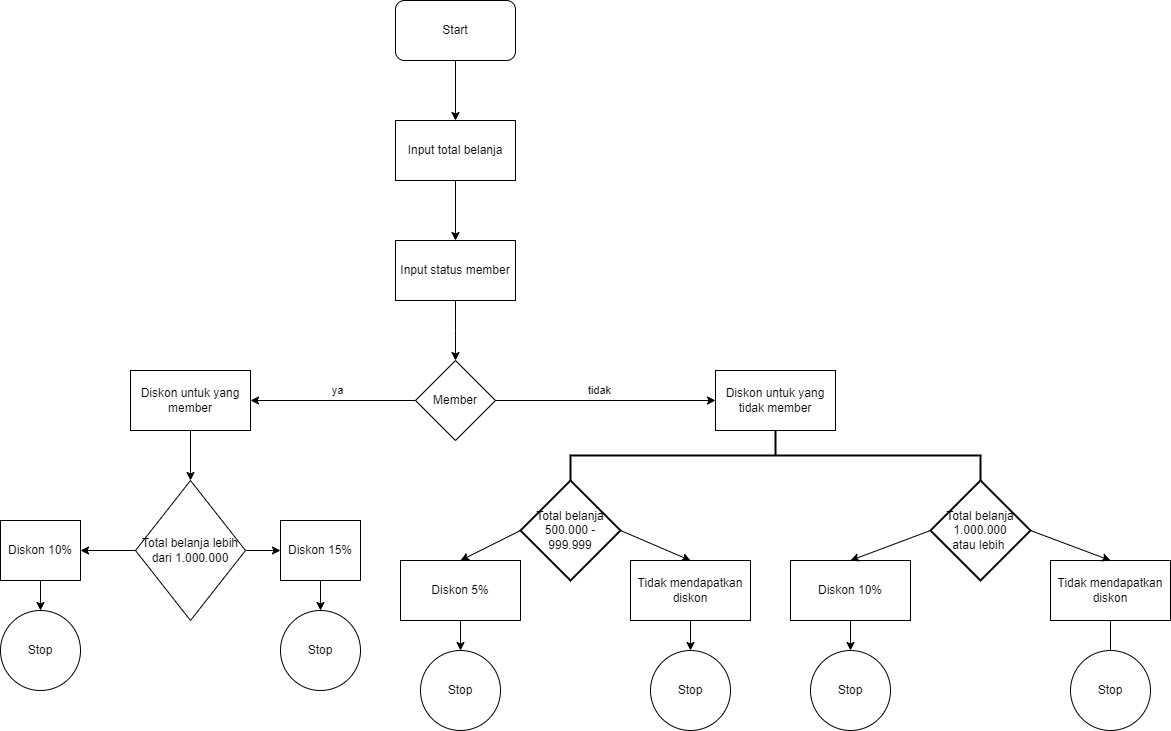

The diagram above was exported from draw.io. Its source (the exported page's mxGraphModel, read from the mxfile embedded in the PNG):
<mxGraphModel dx="2250" dy="743" grid="1" gridSize="10" guides="1" tooltips="1" connect="1" arrows="1" fold="1" page="1" pageScale="1" pageWidth="850" pageHeight="1100" math="0" shadow="0">
  <root>
    <mxCell id="0" />
    <mxCell id="1" parent="0" />
    <mxCell id="_bRovWvsFcOA1jQ27Cdx-1" value="Start" style="rounded=1;whiteSpace=wrap;html=1;" vertex="1" parent="1">
      <mxGeometry x="365" y="40" width="120" height="60" as="geometry" />
    </mxCell>
    <mxCell id="_bRovWvsFcOA1jQ27Cdx-3" value="" style="endArrow=classic;html=1;rounded=0;exitX=0.5;exitY=1;exitDx=0;exitDy=0;" edge="1" parent="1" source="_bRovWvsFcOA1jQ27Cdx-1">
      <mxGeometry width="50" height="50" relative="1" as="geometry">
        <mxPoint x="400" y="200" as="sourcePoint" />
        <mxPoint x="425" y="160" as="targetPoint" />
      </mxGeometry>
    </mxCell>
    <mxCell id="_bRovWvsFcOA1jQ27Cdx-4" value="Input total belanja" style="rounded=0;whiteSpace=wrap;html=1;" vertex="1" parent="1">
      <mxGeometry x="365" y="160" width="120" height="60" as="geometry" />
    </mxCell>
    <mxCell id="_bRovWvsFcOA1jQ27Cdx-5" value="" style="endArrow=classic;html=1;rounded=0;exitX=0.5;exitY=1;exitDx=0;exitDy=0;" edge="1" parent="1" source="_bRovWvsFcOA1jQ27Cdx-4" target="_bRovWvsFcOA1jQ27Cdx-6">
      <mxGeometry width="50" height="50" relative="1" as="geometry">
        <mxPoint x="380" y="300" as="sourcePoint" />
        <mxPoint x="425" y="280" as="targetPoint" />
      </mxGeometry>
    </mxCell>
    <mxCell id="_bRovWvsFcOA1jQ27Cdx-8" style="edgeStyle=orthogonalEdgeStyle;rounded=0;orthogonalLoop=1;jettySize=auto;html=1;" edge="1" parent="1" source="_bRovWvsFcOA1jQ27Cdx-6">
      <mxGeometry relative="1" as="geometry">
        <mxPoint x="425" y="400" as="targetPoint" />
      </mxGeometry>
    </mxCell>
    <mxCell id="_bRovWvsFcOA1jQ27Cdx-6" value="Input status member" style="rounded=0;whiteSpace=wrap;html=1;" vertex="1" parent="1">
      <mxGeometry x="365" y="280" width="120" height="60" as="geometry" />
    </mxCell>
    <mxCell id="_bRovWvsFcOA1jQ27Cdx-9" value="Member" style="rhombus;whiteSpace=wrap;html=1;" vertex="1" parent="1">
      <mxGeometry x="385" y="400" width="80" height="80" as="geometry" />
    </mxCell>
    <mxCell id="_bRovWvsFcOA1jQ27Cdx-10" value="tidak" style="endArrow=classic;html=1;rounded=0;exitX=1;exitY=0.5;exitDx=0;exitDy=0;entryX=0;entryY=0.5;entryDx=0;entryDy=0;" edge="1" parent="1" source="_bRovWvsFcOA1jQ27Cdx-9" target="_bRovWvsFcOA1jQ27Cdx-11">
      <mxGeometry x="-0.0526" y="10" width="50" height="50" relative="1" as="geometry">
        <mxPoint x="380" y="450" as="sourcePoint" />
        <mxPoint x="560" y="440" as="targetPoint" />
        <mxPoint as="offset" />
      </mxGeometry>
    </mxCell>
    <mxCell id="_bRovWvsFcOA1jQ27Cdx-11" value="Diskon untuk yang tidak member" style="rounded=0;whiteSpace=wrap;html=1;" vertex="1" parent="1">
      <mxGeometry x="685" y="410" width="120" height="60" as="geometry" />
    </mxCell>
    <mxCell id="_bRovWvsFcOA1jQ27Cdx-12" value="ya" style="endArrow=classic;html=1;rounded=0;exitX=0;exitY=0.5;exitDx=0;exitDy=0;entryX=1;entryY=0.5;entryDx=0;entryDy=0;" edge="1" parent="1" source="_bRovWvsFcOA1jQ27Cdx-9" target="_bRovWvsFcOA1jQ27Cdx-13">
      <mxGeometry x="-0.0526" y="-10" width="50" height="50" relative="1" as="geometry">
        <mxPoint x="380" y="550" as="sourcePoint" />
        <mxPoint x="300" y="440" as="targetPoint" />
        <mxPoint as="offset" />
      </mxGeometry>
    </mxCell>
    <mxCell id="_bRovWvsFcOA1jQ27Cdx-13" value="Diskon untuk yang member" style="rounded=0;whiteSpace=wrap;html=1;" vertex="1" parent="1">
      <mxGeometry x="100" y="410" width="120" height="60" as="geometry" />
    </mxCell>
    <mxCell id="_bRovWvsFcOA1jQ27Cdx-15" value="" style="endArrow=classic;html=1;rounded=0;exitX=0.5;exitY=1;exitDx=0;exitDy=0;" edge="1" parent="1" source="_bRovWvsFcOA1jQ27Cdx-13" target="_bRovWvsFcOA1jQ27Cdx-26">
      <mxGeometry width="50" height="50" relative="1" as="geometry">
        <mxPoint x="410" y="590" as="sourcePoint" />
        <mxPoint x="230" y="520" as="targetPoint" />
      </mxGeometry>
    </mxCell>
    <mxCell id="_bRovWvsFcOA1jQ27Cdx-17" value="Diskon 10%" style="rounded=0;whiteSpace=wrap;html=1;" vertex="1" parent="1">
      <mxGeometry x="-30" y="560" width="80" height="60" as="geometry" />
    </mxCell>
    <mxCell id="_bRovWvsFcOA1jQ27Cdx-18" value="Diskon 15%" style="rounded=0;whiteSpace=wrap;html=1;" vertex="1" parent="1">
      <mxGeometry x="250" y="560" width="80" height="60" as="geometry" />
    </mxCell>
    <mxCell id="_bRovWvsFcOA1jQ27Cdx-19" value="" style="endArrow=classic;html=1;rounded=0;exitX=1;exitY=0.5;exitDx=0;exitDy=0;entryX=0;entryY=0.5;entryDx=0;entryDy=0;" edge="1" parent="1" source="_bRovWvsFcOA1jQ27Cdx-26" target="_bRovWvsFcOA1jQ27Cdx-18">
      <mxGeometry width="50" height="50" relative="1" as="geometry">
        <mxPoint x="410" y="590" as="sourcePoint" />
        <mxPoint x="460" y="540" as="targetPoint" />
      </mxGeometry>
    </mxCell>
    <mxCell id="_bRovWvsFcOA1jQ27Cdx-26" value="Total belanja lebih dari 1.000.000" style="rhombus;whiteSpace=wrap;html=1;" vertex="1" parent="1">
      <mxGeometry x="105" y="520" width="110" height="140" as="geometry" />
    </mxCell>
    <mxCell id="_bRovWvsFcOA1jQ27Cdx-27" value="" style="endArrow=classic;html=1;rounded=0;exitX=0;exitY=0.5;exitDx=0;exitDy=0;entryX=1;entryY=0.5;entryDx=0;entryDy=0;" edge="1" parent="1" source="_bRovWvsFcOA1jQ27Cdx-26" target="_bRovWvsFcOA1jQ27Cdx-17">
      <mxGeometry width="50" height="50" relative="1" as="geometry">
        <mxPoint x="380" y="740" as="sourcePoint" />
        <mxPoint x="430" y="690" as="targetPoint" />
      </mxGeometry>
    </mxCell>
    <mxCell id="_bRovWvsFcOA1jQ27Cdx-28" style="edgeStyle=orthogonalEdgeStyle;rounded=0;orthogonalLoop=1;jettySize=auto;html=1;exitX=0.5;exitY=1;exitDx=0;exitDy=0;" edge="1" parent="1" source="_bRovWvsFcOA1jQ27Cdx-26" target="_bRovWvsFcOA1jQ27Cdx-26">
      <mxGeometry relative="1" as="geometry" />
    </mxCell>
    <mxCell id="_bRovWvsFcOA1jQ27Cdx-33" value="" style="strokeWidth=2;html=1;shape=mxgraph.flowchart.annotation_2;align=left;labelPosition=right;pointerEvents=1;direction=south;" vertex="1" parent="1">
      <mxGeometry x="540" y="470" width="410" height="50" as="geometry" />
    </mxCell>
    <mxCell id="_bRovWvsFcOA1jQ27Cdx-35" value="Total belanja 500.000 -&lt;div&gt;999.999&lt;/div&gt;" style="strokeWidth=2;html=1;shape=mxgraph.flowchart.decision;whiteSpace=wrap;" vertex="1" parent="1">
      <mxGeometry x="490" y="520" width="100" height="100" as="geometry" />
    </mxCell>
    <mxCell id="_bRovWvsFcOA1jQ27Cdx-36" value="Total belanja&lt;div&gt;1.000.000&lt;/div&gt;&lt;div&gt;atau lebih&amp;nbsp;&lt;/div&gt;" style="strokeWidth=2;html=1;shape=mxgraph.flowchart.decision;whiteSpace=wrap;" vertex="1" parent="1">
      <mxGeometry x="900" y="520" width="100" height="100" as="geometry" />
    </mxCell>
    <mxCell id="_bRovWvsFcOA1jQ27Cdx-37" value="" style="endArrow=classic;html=1;rounded=0;exitX=0;exitY=0.5;exitDx=0;exitDy=0;exitPerimeter=0;entryX=0.5;entryY=0;entryDx=0;entryDy=0;" edge="1" parent="1" source="_bRovWvsFcOA1jQ27Cdx-35" target="_bRovWvsFcOA1jQ27Cdx-39">
      <mxGeometry width="50" height="50" relative="1" as="geometry">
        <mxPoint x="450" y="670" as="sourcePoint" />
        <mxPoint x="490" y="640" as="targetPoint" />
      </mxGeometry>
    </mxCell>
    <mxCell id="_bRovWvsFcOA1jQ27Cdx-38" value="" style="endArrow=classic;html=1;rounded=0;exitX=1;exitY=0.5;exitDx=0;exitDy=0;exitPerimeter=0;entryX=0.5;entryY=0;entryDx=0;entryDy=0;" edge="1" parent="1" source="_bRovWvsFcOA1jQ27Cdx-35" target="_bRovWvsFcOA1jQ27Cdx-40">
      <mxGeometry width="50" height="50" relative="1" as="geometry">
        <mxPoint x="450" y="670" as="sourcePoint" />
        <mxPoint x="590" y="640" as="targetPoint" />
      </mxGeometry>
    </mxCell>
    <mxCell id="_bRovWvsFcOA1jQ27Cdx-39" value="Diskon 5%" style="rounded=0;whiteSpace=wrap;html=1;" vertex="1" parent="1">
      <mxGeometry x="370" y="600" width="120" height="60" as="geometry" />
    </mxCell>
    <mxCell id="_bRovWvsFcOA1jQ27Cdx-40" value="Tidak mendapatkan diskon" style="rounded=0;whiteSpace=wrap;html=1;" vertex="1" parent="1">
      <mxGeometry x="600" y="600" width="120" height="60" as="geometry" />
    </mxCell>
    <mxCell id="_bRovWvsFcOA1jQ27Cdx-41" value="Diskon 10%" style="rounded=0;whiteSpace=wrap;html=1;" vertex="1" parent="1">
      <mxGeometry x="760" y="600" width="120" height="60" as="geometry" />
    </mxCell>
    <mxCell id="_bRovWvsFcOA1jQ27Cdx-42" value="Tidak mendapatkan diskon" style="rounded=0;whiteSpace=wrap;html=1;" vertex="1" parent="1">
      <mxGeometry x="1020" y="600" width="120" height="60" as="geometry" />
    </mxCell>
    <mxCell id="_bRovWvsFcOA1jQ27Cdx-43" value="" style="endArrow=classic;html=1;rounded=0;exitX=0;exitY=0.5;exitDx=0;exitDy=0;exitPerimeter=0;entryX=0.5;entryY=0;entryDx=0;entryDy=0;" edge="1" parent="1" source="_bRovWvsFcOA1jQ27Cdx-36" target="_bRovWvsFcOA1jQ27Cdx-41">
      <mxGeometry width="50" height="50" relative="1" as="geometry">
        <mxPoint x="700" y="630" as="sourcePoint" />
        <mxPoint x="750" y="580" as="targetPoint" />
      </mxGeometry>
    </mxCell>
    <mxCell id="_bRovWvsFcOA1jQ27Cdx-44" value="" style="endArrow=classic;html=1;rounded=0;exitX=1;exitY=0.5;exitDx=0;exitDy=0;exitPerimeter=0;entryX=0.5;entryY=0;entryDx=0;entryDy=0;" edge="1" parent="1" source="_bRovWvsFcOA1jQ27Cdx-36" target="_bRovWvsFcOA1jQ27Cdx-42">
      <mxGeometry width="50" height="50" relative="1" as="geometry">
        <mxPoint x="700" y="630" as="sourcePoint" />
        <mxPoint x="750" y="580" as="targetPoint" />
      </mxGeometry>
    </mxCell>
    <mxCell id="_bRovWvsFcOA1jQ27Cdx-45" value="" style="endArrow=classic;html=1;rounded=0;exitX=0.5;exitY=1;exitDx=0;exitDy=0;" edge="1" parent="1" source="_bRovWvsFcOA1jQ27Cdx-17">
      <mxGeometry width="50" height="50" relative="1" as="geometry">
        <mxPoint x="540" y="680" as="sourcePoint" />
        <mxPoint x="10" y="650" as="targetPoint" />
      </mxGeometry>
    </mxCell>
    <mxCell id="_bRovWvsFcOA1jQ27Cdx-46" value="" style="endArrow=classic;html=1;rounded=0;exitX=0.5;exitY=1;exitDx=0;exitDy=0;" edge="1" parent="1" source="_bRovWvsFcOA1jQ27Cdx-18">
      <mxGeometry width="50" height="50" relative="1" as="geometry">
        <mxPoint x="540" y="680" as="sourcePoint" />
        <mxPoint x="290" y="650" as="targetPoint" />
      </mxGeometry>
    </mxCell>
    <mxCell id="_bRovWvsFcOA1jQ27Cdx-49" value="" style="endArrow=classic;html=1;rounded=0;exitX=0.5;exitY=1;exitDx=0;exitDy=0;entryX=0.5;entryY=0;entryDx=0;entryDy=0;" edge="1" parent="1" source="_bRovWvsFcOA1jQ27Cdx-39" target="_bRovWvsFcOA1jQ27Cdx-57">
      <mxGeometry width="50" height="50" relative="1" as="geometry">
        <mxPoint x="540" y="730" as="sourcePoint" />
        <mxPoint x="420" y="690" as="targetPoint" />
      </mxGeometry>
    </mxCell>
    <mxCell id="_bRovWvsFcOA1jQ27Cdx-50" value="" style="endArrow=classic;html=1;rounded=0;exitX=0.5;exitY=1;exitDx=0;exitDy=0;" edge="1" parent="1" source="_bRovWvsFcOA1jQ27Cdx-40">
      <mxGeometry width="50" height="50" relative="1" as="geometry">
        <mxPoint x="600" y="710" as="sourcePoint" />
        <mxPoint x="660" y="690" as="targetPoint" />
      </mxGeometry>
    </mxCell>
    <mxCell id="_bRovWvsFcOA1jQ27Cdx-52" value="" style="endArrow=classic;html=1;rounded=0;exitX=0.5;exitY=1;exitDx=0;exitDy=0;exitPerimeter=0;entryX=0.5;entryY=0;entryDx=0;entryDy=0;" edge="1" parent="1" source="_bRovWvsFcOA1jQ27Cdx-41" target="_bRovWvsFcOA1jQ27Cdx-54">
      <mxGeometry width="50" height="50" relative="1" as="geometry">
        <mxPoint x="540" y="730" as="sourcePoint" />
        <mxPoint x="810" y="730" as="targetPoint" />
      </mxGeometry>
    </mxCell>
    <mxCell id="_bRovWvsFcOA1jQ27Cdx-53" value="" style="endArrow=classic;html=1;rounded=0;exitX=0.5;exitY=1;exitDx=0;exitDy=0;" edge="1" parent="1" source="_bRovWvsFcOA1jQ27Cdx-42">
      <mxGeometry width="50" height="50" relative="1" as="geometry">
        <mxPoint x="950" y="740" as="sourcePoint" />
        <mxPoint x="1080" y="700" as="targetPoint" />
      </mxGeometry>
    </mxCell>
    <mxCell id="_bRovWvsFcOA1jQ27Cdx-54" value="Stop" style="ellipse;whiteSpace=wrap;html=1;aspect=fixed;" vertex="1" parent="1">
      <mxGeometry x="780" y="689.9999999999998" width="80" height="80" as="geometry" />
    </mxCell>
    <mxCell id="_bRovWvsFcOA1jQ27Cdx-55" value="Stop" style="ellipse;whiteSpace=wrap;html=1;aspect=fixed;" vertex="1" parent="1">
      <mxGeometry x="1040" y="689.9999999999998" width="80" height="80" as="geometry" />
    </mxCell>
    <mxCell id="_bRovWvsFcOA1jQ27Cdx-56" value="Stop" style="ellipse;whiteSpace=wrap;html=1;aspect=fixed;" vertex="1" parent="1">
      <mxGeometry x="620" y="689.9999999999998" width="80" height="80" as="geometry" />
    </mxCell>
    <mxCell id="_bRovWvsFcOA1jQ27Cdx-57" value="Stop" style="ellipse;whiteSpace=wrap;html=1;aspect=fixed;" vertex="1" parent="1">
      <mxGeometry x="390" y="689.9999999999998" width="80" height="80" as="geometry" />
    </mxCell>
    <mxCell id="_bRovWvsFcOA1jQ27Cdx-59" value="Stop" style="ellipse;whiteSpace=wrap;html=1;aspect=fixed;" vertex="1" parent="1">
      <mxGeometry x="250" y="649.9999999999998" width="80" height="80" as="geometry" />
    </mxCell>
    <mxCell id="_bRovWvsFcOA1jQ27Cdx-60" value="Stop" style="ellipse;whiteSpace=wrap;html=1;aspect=fixed;" vertex="1" parent="1">
      <mxGeometry x="-30" y="649.9999999999998" width="80" height="80" as="geometry" />
    </mxCell>
  </root>
</mxGraphModel>